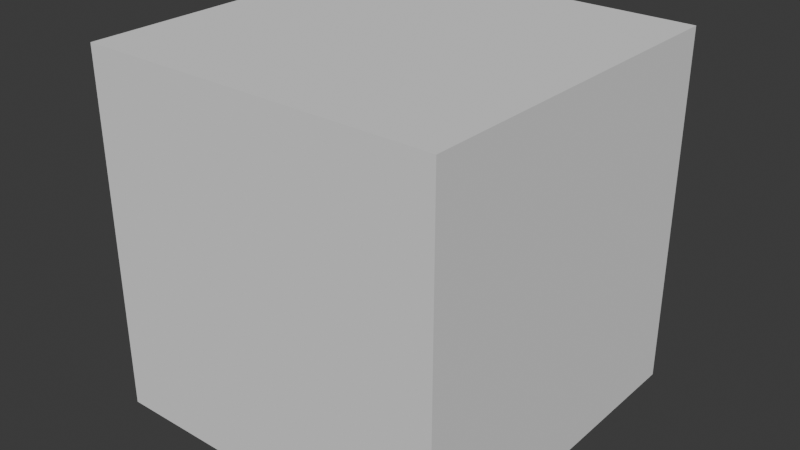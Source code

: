 # Source: WaterWave.blend  (saved by Blender 4.1.24; exported with 4.5.12 LTS)
import bpy
from mathutils import Matrix  # noqa: F401  (used for matrix-valued properties, if any)

bpy.ops.wm.read_factory_settings(use_empty=True)
scene = bpy.context.scene
scene.name = 'Scene'

# ---- collections
col_collection = bpy.data.collections.new('Collection'); scene.collection.children.link(col_collection)

# ---- world
world_world = bpy.data.worlds.new('World'); scene.world = world_world
world_world.use_nodes = True; world_world.node_tree.nodes.clear()
_N = world_world.node_tree.nodes; _L = world_world.node_tree.links
n0 = _N.new('ShaderNodeOutputWorld'); n0.name = 'World Output'; n0.location = (300, 300)
n1 = _N.new('ShaderNodeBackground'); n1.name = 'Background'; n1.location = (10, 300)
n1.inputs[0].default_value = (0.05088, 0.05088, 0.05088, 1.0)
_L.new(n1.outputs[0], n0.inputs[0])
n0.is_active_output = True
world_world.color = (0.05088, 0.05088, 0.05088)
world_world.use_sun_shadow = False
world_world.sun_shadow_jitter_overblur = 0.0

# ---- meshes
me_cube_001 = bpy.data.meshes.new('Cube.001')
me_cube_001.from_pydata([(-1.0, -1.0, -1.0), (-1.0, -1.0, 1.0), (-1.0, 1.0, -1.0), (-1.0, 1.0, 1.0), (1.0, -1.0, -1.0), (1.0, -1.0, 1.0), (1.0, 1.0, -1.0), (1.0, 1.0, 1.0)], [], [(0, 1, 3, 2), (2, 3, 7, 6), (6, 7, 5, 4), (4, 5, 1, 0), (2, 6, 4, 0), (7, 3, 1, 5)])
_uv = me_cube_001.uv_layers.new(name='UVMap')
_uv.uv.foreach_set('vector', [0.375, 0.0, 0.625, 0.0, 0.625, 0.25, 0.375, 0.25, 0.375, 0.25, 0.625, 0.25, 0.625, 0.5, 0.375, 0.5, 0.375, 0.5, 0.625, 0.5, 0.625, 0.75, 0.375, 0.75, 0.375, 0.75, 0.625, 0.75, 0.625, 1.0, 0.375, 1.0, 0.125, 0.5, 0.375, 0.5, 0.375, 0.75, 0.125, 0.75, 0.625, 0.5, 0.875, 0.5, 0.875, 0.75, 0.625, 0.75])
me_cube_001.update()

# ---- objects
ob_cube = bpy.data.objects.new('Cube', me_cube_001)

# ---- transforms, parenting, visibility, modifiers, constraints
ob_cube.location = (0.0, 0.0, 0.0)

# ---- collection membership
col_collection.objects.link(ob_cube)

# ---- scene / render settings (as saved in the file)
scene.frame_start = 1; scene.frame_end = 250; scene.frame_set(1)
scene.render.engine = 'BLENDER_EEVEE_NEXT'
scene.cycles.sampling_pattern = 'TABULATED_SOBOL'
scene.eevee.ray_tracing_options.trace_max_roughness = 0.0
bpy.context.view_layer.update()

# ---- added for rendering (the .blend has no active camera and no usable light): camera, sun
cam_auto = bpy.data.cameras.new('AutoCamera')
cam_auto.lens = 50.0
cam_auto.sensor_width = 36.0
cam_auto.clip_end = 1000.0
ob_auto_camera = bpy.data.objects.new('AutoCamera', cam_auto)
scene.collection.objects.link(ob_auto_camera)
ob_auto_camera.location = (3.20507, -3.84609, 2.56406)
ob_auto_camera.rotation_euler = (1.09748, -7.21219e-08, 0.694738)
scene.camera = ob_auto_camera
light_auto_sun = bpy.data.lights.new('AutoSun', 'SUN')
light_auto_sun.energy = 3.0
light_auto_sun.angle = 0.0523599
ob_auto_sun = bpy.data.objects.new('AutoSun', light_auto_sun)
scene.collection.objects.link(ob_auto_sun)
ob_auto_sun.rotation_euler = (0.872665, 0.174533, 0.523599)
bpy.context.view_layer.update()
